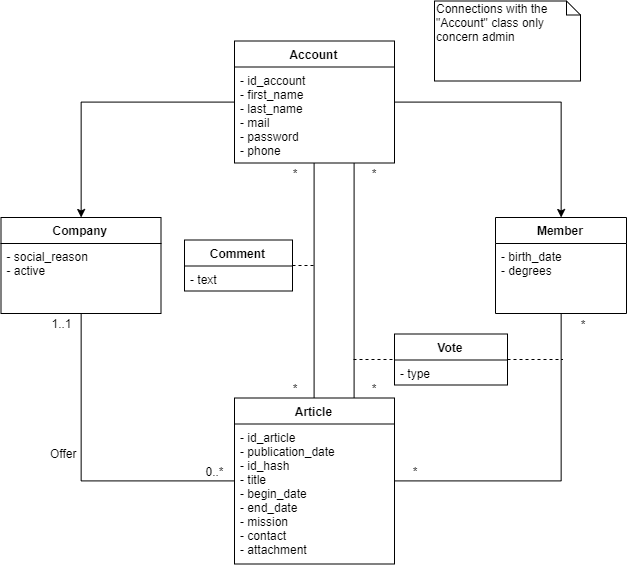

The diagram above was exported from draw.io. Its source (the exported page's mxGraphModel, read from the mxfile embedded in the PNG):
<mxGraphModel dx="1504" dy="598" grid="0" gridSize="10" guides="1" tooltips="1" connect="1" arrows="1" fold="1" page="1" pageScale="1" pageWidth="1169" pageHeight="827" math="0" shadow="0">
  <root>
    <mxCell id="0" />
    <mxCell id="1" parent="0" />
    <mxCell id="D_JajAcOyjfC7AItg3Wy-3" value="" style="edgeStyle=orthogonalEdgeStyle;rounded=0;orthogonalLoop=1;jettySize=auto;html=1;" parent="1" source="yUf0CW3L8674ILt4G8JO-1" target="D_JajAcOyjfC7AItg3Wy-1" edge="1">
      <mxGeometry relative="1" as="geometry" />
    </mxCell>
    <mxCell id="D_JajAcOyjfC7AItg3Wy-6" value="" style="edgeStyle=orthogonalEdgeStyle;rounded=0;orthogonalLoop=1;jettySize=auto;html=1;" parent="1" source="yUf0CW3L8674ILt4G8JO-1" target="D_JajAcOyjfC7AItg3Wy-4" edge="1">
      <mxGeometry relative="1" as="geometry" />
    </mxCell>
    <mxCell id="yUf0CW3L8674ILt4G8JO-1" value="Account" style="swimlane;fontStyle=1;align=center;verticalAlign=top;childLayout=stackLayout;horizontal=1;startSize=26;horizontalStack=0;resizeParent=1;resizeParentMax=0;resizeLast=0;collapsible=1;marginBottom=0;" parent="1" vertex="1">
      <mxGeometry x="407" y="131.5" width="160" height="122" as="geometry">
        <mxRectangle x="407" y="131.5" width="53" height="26" as="alternateBounds" />
      </mxGeometry>
    </mxCell>
    <mxCell id="yUf0CW3L8674ILt4G8JO-2" value="- id_account&#10;- first_name&#10;- last_name&#10;- mail&#10;- password&#10;- phone" style="text;strokeColor=none;fillColor=none;align=left;verticalAlign=top;spacingLeft=4;spacingRight=4;overflow=hidden;rotatable=0;points=[[0,0.5],[1,0.5]];portConstraint=eastwest;" parent="yUf0CW3L8674ILt4G8JO-1" vertex="1">
      <mxGeometry y="26" width="160" height="96" as="geometry" />
    </mxCell>
    <mxCell id="D_JajAcOyjfC7AItg3Wy-24" style="edgeStyle=orthogonalEdgeStyle;rounded=0;orthogonalLoop=1;jettySize=auto;html=1;entryX=0.5;entryY=0;entryDx=0;entryDy=0;endArrow=none;endFill=0;exitX=0.5;exitY=1;exitDx=0;exitDy=0;" parent="1" source="yUf0CW3L8674ILt4G8JO-1" target="D_JajAcOyjfC7AItg3Wy-14" edge="1">
      <mxGeometry relative="1" as="geometry">
        <mxPoint x="487" y="403" as="sourcePoint" />
      </mxGeometry>
    </mxCell>
    <mxCell id="D_JajAcOyjfC7AItg3Wy-28" style="edgeStyle=orthogonalEdgeStyle;rounded=0;orthogonalLoop=1;jettySize=auto;html=1;entryX=0.75;entryY=0;entryDx=0;entryDy=0;endArrow=none;endFill=0;exitX=0.75;exitY=1;exitDx=0;exitDy=0;" parent="1" source="yUf0CW3L8674ILt4G8JO-1" target="D_JajAcOyjfC7AItg3Wy-14" edge="1">
      <mxGeometry relative="1" as="geometry">
        <mxPoint x="527" y="403" as="sourcePoint" />
      </mxGeometry>
    </mxCell>
    <mxCell id="D_JajAcOyjfC7AItg3Wy-29" style="edgeStyle=orthogonalEdgeStyle;rounded=0;orthogonalLoop=1;jettySize=auto;html=1;entryX=1;entryY=0.5;entryDx=0;entryDy=0;endArrow=none;endFill=0;exitX=0.5;exitY=1;exitDx=0;exitDy=0;" parent="1" source="D_JajAcOyjfC7AItg3Wy-4" target="D_JajAcOyjfC7AItg3Wy-14" edge="1">
      <mxGeometry relative="1" as="geometry" />
    </mxCell>
    <mxCell id="D_JajAcOyjfC7AItg3Wy-4" value="Member" style="swimlane;fontStyle=1;align=center;verticalAlign=top;childLayout=stackLayout;horizontal=1;startSize=26;horizontalStack=0;resizeParent=1;resizeParentMax=0;resizeLast=0;collapsible=1;marginBottom=0;" parent="1" vertex="1">
      <mxGeometry x="668" y="308" width="131" height="96" as="geometry">
        <mxRectangle x="640.5" y="308" width="53" height="26" as="alternateBounds" />
      </mxGeometry>
    </mxCell>
    <mxCell id="D_JajAcOyjfC7AItg3Wy-5" value="- birth_date&#10;- degrees" style="text;strokeColor=none;fillColor=none;align=left;verticalAlign=top;spacingLeft=4;spacingRight=4;overflow=hidden;rotatable=0;points=[[0,0.5],[1,0.5]];portConstraint=eastwest;" parent="D_JajAcOyjfC7AItg3Wy-4" vertex="1">
      <mxGeometry y="26" width="131" height="70" as="geometry" />
    </mxCell>
    <mxCell id="D_JajAcOyjfC7AItg3Wy-17" value="Offer" style="edgeStyle=orthogonalEdgeStyle;rounded=0;orthogonalLoop=1;jettySize=auto;html=1;entryX=0;entryY=0.5;entryDx=0;entryDy=0;exitX=0.5;exitY=1;exitDx=0;exitDy=0;endArrow=none;endFill=0;fontSize=12;" parent="1" source="D_JajAcOyjfC7AItg3Wy-1" target="D_JajAcOyjfC7AItg3Wy-14" edge="1">
      <mxGeometry x="-0.127" y="-18" relative="1" as="geometry">
        <mxPoint as="offset" />
      </mxGeometry>
    </mxCell>
    <mxCell id="D_JajAcOyjfC7AItg3Wy-1" value="Company" style="swimlane;fontStyle=1;align=center;verticalAlign=top;childLayout=stackLayout;horizontal=1;startSize=26;horizontalStack=0;resizeParent=1;resizeParentMax=0;resizeLast=0;collapsible=1;marginBottom=0;" parent="1" vertex="1">
      <mxGeometry x="173.5" y="308" width="160" height="96" as="geometry">
        <mxRectangle x="173.5" y="308" width="53" height="26" as="alternateBounds" />
      </mxGeometry>
    </mxCell>
    <mxCell id="D_JajAcOyjfC7AItg3Wy-2" value="- social_reason&#10;- active" style="text;strokeColor=none;fillColor=none;align=left;verticalAlign=top;spacingLeft=4;spacingRight=4;overflow=hidden;rotatable=0;points=[[0,0.5],[1,0.5]];portConstraint=eastwest;fontStyle=0" parent="D_JajAcOyjfC7AItg3Wy-1" vertex="1">
      <mxGeometry y="26" width="160" height="70" as="geometry" />
    </mxCell>
    <mxCell id="D_JajAcOyjfC7AItg3Wy-14" value="Article" style="swimlane;fontStyle=1;align=center;verticalAlign=top;childLayout=stackLayout;horizontal=1;startSize=26;horizontalStack=0;resizeParent=1;resizeParentMax=0;resizeLast=0;collapsible=1;marginBottom=0;" parent="1" vertex="1">
      <mxGeometry x="407" y="488.5" width="160" height="166" as="geometry">
        <mxRectangle x="407" y="488.5" width="53" height="26" as="alternateBounds" />
      </mxGeometry>
    </mxCell>
    <mxCell id="D_JajAcOyjfC7AItg3Wy-15" value="- id_article&#10;- publication_date&#10;- id_hash&#10;- title&#10;- begin_date&#10;- end_date&#10;- mission&#10;- contact&#10;- attachment" style="text;strokeColor=none;fillColor=none;align=left;verticalAlign=top;spacingLeft=4;spacingRight=4;overflow=hidden;rotatable=0;points=[[0,0.5],[1,0.5]];portConstraint=eastwest;" parent="D_JajAcOyjfC7AItg3Wy-14" vertex="1">
      <mxGeometry y="26" width="160" height="140" as="geometry" />
    </mxCell>
    <mxCell id="D_JajAcOyjfC7AItg3Wy-25" value="Comment" style="swimlane;fontStyle=1;align=center;verticalAlign=top;childLayout=stackLayout;horizontal=1;startSize=26;horizontalStack=0;resizeParent=1;resizeParentMax=0;resizeLast=0;collapsible=1;marginBottom=0;" parent="1" vertex="1">
      <mxGeometry x="357" y="330.5" width="108" height="51" as="geometry">
        <mxRectangle x="304.5" y="420.5" width="53" height="26" as="alternateBounds" />
      </mxGeometry>
    </mxCell>
    <mxCell id="D_JajAcOyjfC7AItg3Wy-26" value="- text" style="text;strokeColor=none;fillColor=none;align=left;verticalAlign=top;spacingLeft=4;spacingRight=4;overflow=hidden;rotatable=0;points=[[0,0.5],[1,0.5]];portConstraint=eastwest;" parent="D_JajAcOyjfC7AItg3Wy-25" vertex="1">
      <mxGeometry y="26" width="108" height="25" as="geometry" />
    </mxCell>
    <mxCell id="D_JajAcOyjfC7AItg3Wy-27" value="" style="line;strokeWidth=1;fillColor=none;align=left;verticalAlign=middle;spacingTop=-1;spacingLeft=3;spacingRight=3;rotatable=0;labelPosition=right;points=[];portConstraint=eastwest;dashed=1;" parent="1" vertex="1">
      <mxGeometry x="465" y="352" width="21" height="8" as="geometry" />
    </mxCell>
    <mxCell id="D_JajAcOyjfC7AItg3Wy-30" value="Vote" style="swimlane;fontStyle=1;align=center;verticalAlign=top;childLayout=stackLayout;horizontal=1;startSize=26;horizontalStack=0;resizeParent=1;resizeParentMax=0;resizeLast=0;collapsible=1;marginBottom=0;" parent="1" vertex="1">
      <mxGeometry x="567" y="424.5" width="113" height="51" as="geometry">
        <mxRectangle x="407" y="488.5" width="53" height="26" as="alternateBounds" />
      </mxGeometry>
    </mxCell>
    <mxCell id="D_JajAcOyjfC7AItg3Wy-31" value="- type" style="text;strokeColor=none;fillColor=none;align=left;verticalAlign=top;spacingLeft=4;spacingRight=4;overflow=hidden;rotatable=0;points=[[0,0.5],[1,0.5]];portConstraint=eastwest;" parent="D_JajAcOyjfC7AItg3Wy-30" vertex="1">
      <mxGeometry y="26" width="113" height="25" as="geometry" />
    </mxCell>
    <mxCell id="D_JajAcOyjfC7AItg3Wy-32" value="" style="line;strokeWidth=1;fillColor=none;align=left;verticalAlign=middle;spacingTop=-1;spacingLeft=3;spacingRight=3;rotatable=0;labelPosition=right;points=[];portConstraint=eastwest;dashed=1;" parent="1" vertex="1">
      <mxGeometry x="526" y="446" width="41" height="8" as="geometry" />
    </mxCell>
    <mxCell id="oIQEA6Z_E9JA49O0t9D--1" value="" style="line;strokeWidth=1;fillColor=none;align=left;verticalAlign=middle;spacingTop=-1;spacingLeft=3;spacingRight=3;rotatable=0;labelPosition=right;points=[];portConstraint=eastwest;dashed=1;" parent="1" vertex="1">
      <mxGeometry x="680" y="446" width="55" height="8" as="geometry" />
    </mxCell>
    <mxCell id="oIQEA6Z_E9JA49O0t9D--2" value="Connections with the &quot;Account&quot; class only concern admin" style="shape=note;whiteSpace=wrap;html=1;size=14;verticalAlign=top;align=left;spacingTop=-6;" parent="1" vertex="1">
      <mxGeometry x="607" y="91.5" width="146" height="80" as="geometry" />
    </mxCell>
    <mxCell id="WY5hXx-kJrfKqWEyW4OC-1" value="1..1" style="text;html=1;strokeColor=none;fillColor=none;align=center;verticalAlign=middle;whiteSpace=wrap;rounded=0;" vertex="1" parent="1">
      <mxGeometry x="213.5" y="404" width="40" height="20" as="geometry" />
    </mxCell>
    <mxCell id="WY5hXx-kJrfKqWEyW4OC-2" value="0..*" style="text;html=1;strokeColor=none;fillColor=none;align=center;verticalAlign=middle;whiteSpace=wrap;rounded=0;" vertex="1" parent="1">
      <mxGeometry x="367" y="551.5" width="40" height="20" as="geometry" />
    </mxCell>
    <mxCell id="WY5hXx-kJrfKqWEyW4OC-4" value="*" style="text;html=1;strokeColor=none;fillColor=none;align=center;verticalAlign=middle;whiteSpace=wrap;rounded=0;" vertex="1" parent="1">
      <mxGeometry x="447" y="253.5" width="40" height="20" as="geometry" />
    </mxCell>
    <mxCell id="WY5hXx-kJrfKqWEyW4OC-5" value="*" style="text;html=1;strokeColor=none;fillColor=none;align=center;verticalAlign=middle;whiteSpace=wrap;rounded=0;" vertex="1" parent="1">
      <mxGeometry x="447" y="468.5" width="40" height="20" as="geometry" />
    </mxCell>
    <mxCell id="WY5hXx-kJrfKqWEyW4OC-7" value="*" style="text;html=1;strokeColor=none;fillColor=none;align=center;verticalAlign=middle;whiteSpace=wrap;rounded=0;" vertex="1" parent="1">
      <mxGeometry x="526" y="253.5" width="40" height="20" as="geometry" />
    </mxCell>
    <mxCell id="WY5hXx-kJrfKqWEyW4OC-8" value="*" style="text;html=1;strokeColor=none;fillColor=none;align=center;verticalAlign=middle;whiteSpace=wrap;rounded=0;" vertex="1" parent="1">
      <mxGeometry x="526" y="468.5" width="40" height="20" as="geometry" />
    </mxCell>
    <mxCell id="WY5hXx-kJrfKqWEyW4OC-9" value="*" style="text;html=1;strokeColor=none;fillColor=none;align=center;verticalAlign=middle;whiteSpace=wrap;rounded=0;" vertex="1" parent="1">
      <mxGeometry x="567" y="551.5" width="40" height="20" as="geometry" />
    </mxCell>
    <mxCell id="WY5hXx-kJrfKqWEyW4OC-10" value="*" style="text;html=1;strokeColor=none;fillColor=none;align=center;verticalAlign=middle;whiteSpace=wrap;rounded=0;" vertex="1" parent="1">
      <mxGeometry x="735" y="404.5" width="40" height="20" as="geometry" />
    </mxCell>
  </root>
</mxGraphModel>